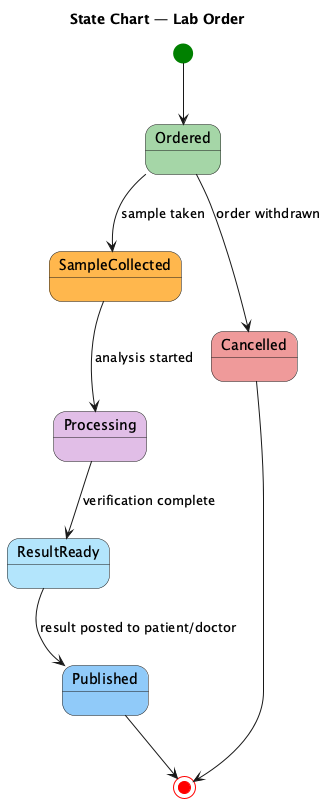

The diagram above was rendered by PlantUML. Its source (embedded in the PNG):
@startuml
title State Chart — Lab Order
[*] #Green --> Ordered #A5D6A7
Ordered --> SampleCollected  #FFB74D : sample taken
SampleCollected --> Processing #E1BEE7 : analysis started
Processing --> ResultReady #B3E5FC : verification complete
ResultReady --> Published #90CAF9 : result posted to patient/doctor
Ordered --> Cancelled #EF9A9A : order withdrawn
Published --> [*] #Red
Cancelled --> [*]
@enduml